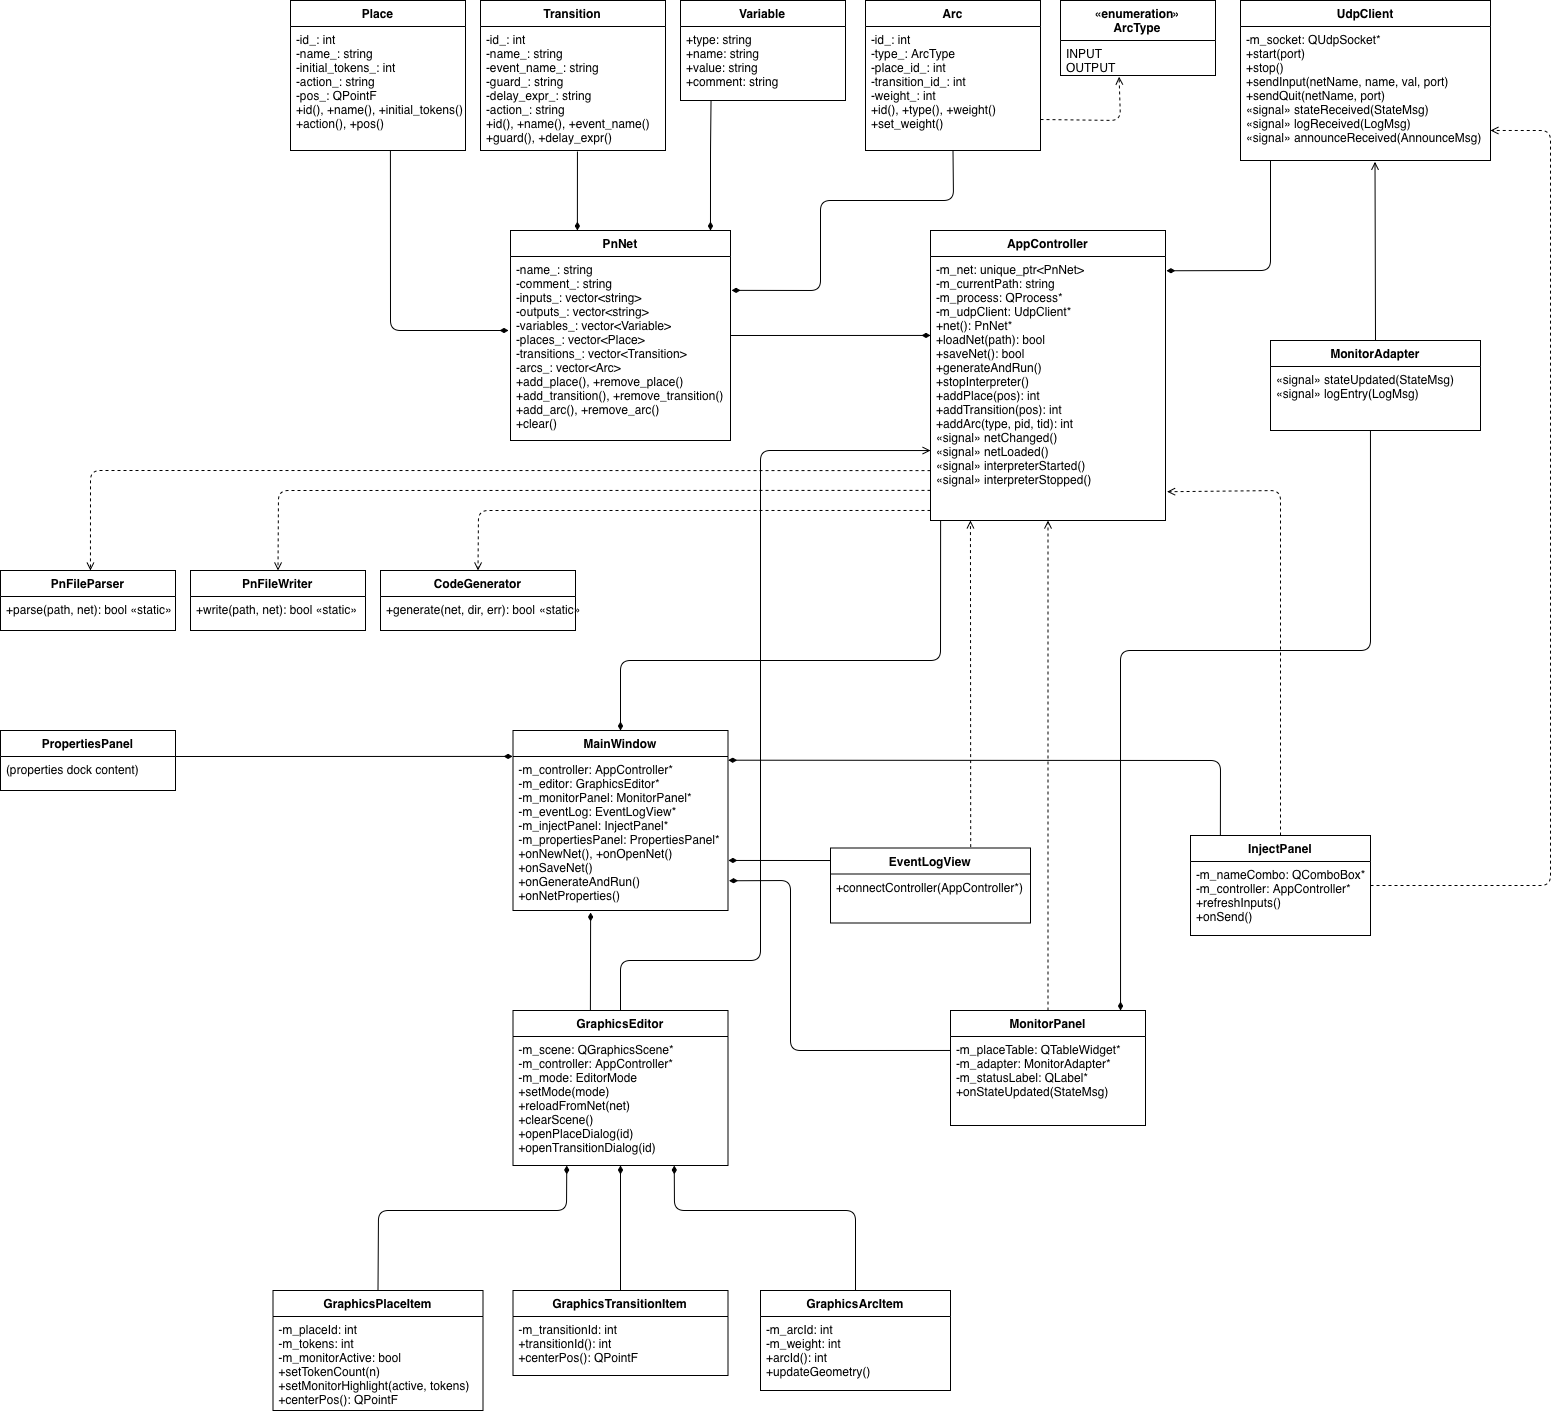

The diagram above was exported from draw.io. Its source (the exported page's mxGraphModel, read from the mxfile embedded in the PNG):
<mxGraphModel dx="5446" dy="1486" grid="1" gridSize="10" guides="1" tooltips="1" connect="1" arrows="1" fold="1" page="1" pageScale="1" pageWidth="1654" pageHeight="1169" background="#ffffff" math="0" shadow="0">
  <root>
    <mxCell id="0" />
    <mxCell id="1" parent="0" />
    <mxCell id="2" parent="1" style="swimlane;fontStyle=1;align=center;startSize=26;fillColor=#ffffff;strokeColor=#000000;" value="Place" vertex="1">
      <mxGeometry height="150" width="175" x="20" y="20" as="geometry" />
    </mxCell>
    <mxCell id="3" parent="2" style="text;strokeColor=none;fillColor=none;align=left;verticalAlign=top;spacingLeft=4;" value="-id_: int&#10;-name_: string&#10;-initial_tokens_: int&#10;-action_: string&#10;-pos_: QPointF&#10;+id(), +name(), +initial_tokens()&#10;+action(), +pos()" vertex="1">
      <mxGeometry height="124" width="175" y="26" as="geometry" />
    </mxCell>
    <mxCell id="4" parent="1" style="swimlane;fontStyle=1;align=center;startSize=26;fillColor=#ffffff;strokeColor=#000000;" value="Transition" vertex="1">
      <mxGeometry height="150" width="185" x="210" y="20" as="geometry" />
    </mxCell>
    <mxCell id="5" parent="4" style="text;strokeColor=none;fillColor=none;align=left;verticalAlign=top;spacingLeft=4;" value="-id_: int&#10;-name_: string&#10;-event_name_: string&#10;-guard_: string&#10;-delay_expr_: string&#10;-action_: string&#10;+id(), +name(), +event_name()&#10;+guard(), +delay_expr()" vertex="1">
      <mxGeometry height="124" width="185" y="26" as="geometry" />
    </mxCell>
    <mxCell id="6" parent="1" style="swimlane;fontStyle=1;align=center;startSize=26;fillColor=#ffffff;strokeColor=#000000;" value="Arc" vertex="1">
      <mxGeometry height="150" width="175" x="595" y="20" as="geometry" />
    </mxCell>
    <mxCell id="7" parent="6" style="text;strokeColor=none;fillColor=none;align=left;verticalAlign=top;spacingLeft=4;" value="-id_: int&#10;-type_: ArcType&#10;-place_id_: int&#10;-transition_id_: int&#10;-weight_: int&#10;+id(), +type(), +weight()&#10;+set_weight()" vertex="1">
      <mxGeometry height="124" width="175" y="26" as="geometry" />
    </mxCell>
    <mxCell id="8" parent="1" style="swimlane;fontStyle=1;align=center;startSize=26;fillColor=#ffffff;strokeColor=#000000;" value="Variable" vertex="1">
      <mxGeometry height="100" width="165" x="410" y="20" as="geometry" />
    </mxCell>
    <mxCell id="9" parent="8" style="text;strokeColor=none;fillColor=none;align=left;verticalAlign=top;spacingLeft=4;" value="+type: string&#10;+name: string&#10;+value: string&#10;+comment: string" vertex="1">
      <mxGeometry height="74" width="165" y="26" as="geometry" />
    </mxCell>
    <mxCell id="10" parent="1" style="swimlane;fontStyle=1;align=center;startSize=40;fillColor=#ffffff;strokeColor=#000000;" value="«enumeration»&#10;ArcType" vertex="1">
      <mxGeometry height="75" width="155" x="790" y="20" as="geometry" />
    </mxCell>
    <mxCell id="11" parent="10" style="text;strokeColor=none;fillColor=none;align=left;verticalAlign=top;spacingLeft=4;" value="INPUT&#10;OUTPUT" vertex="1">
      <mxGeometry height="35" width="155" y="40" as="geometry" />
    </mxCell>
    <mxCell id="12" parent="1" style="swimlane;fontStyle=1;align=center;startSize=26;fillColor=#ffffff;strokeColor=#000000;" value="PnNet" vertex="1">
      <mxGeometry height="210" width="220" x="240" y="250" as="geometry" />
    </mxCell>
    <mxCell id="13" parent="12" style="text;strokeColor=none;fillColor=none;align=left;verticalAlign=top;spacingLeft=4;" value="-name_: string&#10;-comment_: string&#10;-inputs_: vector&lt;string&gt;&#10;-outputs_: vector&lt;string&gt;&#10;-variables_: vector&lt;Variable&gt;&#10;-places_: vector&lt;Place&gt;&#10;-transitions_: vector&lt;Transition&gt;&#10;-arcs_: vector&lt;Arc&gt;&#10;+add_place(), +remove_place()&#10;+add_transition(), +remove_transition()&#10;+add_arc(), +remove_arc()&#10;+clear()" vertex="1">
      <mxGeometry height="184" width="220" y="26" as="geometry" />
    </mxCell>
    <mxCell id="14" parent="1" style="swimlane;fontStyle=1;align=center;startSize=26;fillColor=#ffffff;strokeColor=#000000;" value="PnFileParser" vertex="1">
      <mxGeometry height="60" width="175" x="-270" y="590" as="geometry" />
    </mxCell>
    <mxCell id="15" parent="14" style="text;strokeColor=none;fillColor=none;align=left;verticalAlign=top;spacingLeft=4;" value="+parse(path, net): bool  «static»" vertex="1">
      <mxGeometry height="34" width="175" y="26" as="geometry" />
    </mxCell>
    <mxCell id="16" parent="1" style="swimlane;fontStyle=1;align=center;startSize=26;fillColor=#ffffff;strokeColor=#000000;" value="PnFileWriter" vertex="1">
      <mxGeometry height="60" width="175" x="-80" y="590" as="geometry" />
    </mxCell>
    <mxCell id="17" parent="16" style="text;strokeColor=none;fillColor=none;align=left;verticalAlign=top;spacingLeft=4;" value="+write(path, net): bool  «static»" vertex="1">
      <mxGeometry height="34" width="175" y="26" as="geometry" />
    </mxCell>
    <mxCell id="18" parent="1" style="swimlane;fontStyle=1;align=center;startSize=26;fillColor=#ffffff;strokeColor=#000000;" value="CodeGenerator" vertex="1">
      <mxGeometry height="60" width="195" x="110" y="590" as="geometry" />
    </mxCell>
    <mxCell id="19" parent="18" style="text;strokeColor=none;fillColor=none;align=left;verticalAlign=top;spacingLeft=4;" value="+generate(net, dir, err): bool  «static»" vertex="1">
      <mxGeometry height="34" width="195" y="26" as="geometry" />
    </mxCell>
    <mxCell id="20" parent="1" style="swimlane;fontStyle=1;align=center;startSize=26;fillColor=#ffffff;strokeColor=#000000;" value="AppController" vertex="1">
      <mxGeometry height="290" width="235" x="660" y="250" as="geometry" />
    </mxCell>
    <mxCell id="21" parent="20" style="text;strokeColor=none;fillColor=none;align=left;verticalAlign=top;spacingLeft=4;" value="-m_net: unique_ptr&lt;PnNet&gt;&#10;-m_currentPath: string&#10;-m_process: QProcess*&#10;-m_udpClient: UdpClient*&#10;+net(): PnNet*&#10;+loadNet(path): bool&#10;+saveNet(): bool&#10;+generateAndRun()&#10;+stopInterpreter()&#10;+addPlace(pos): int&#10;+addTransition(pos): int&#10;+addArc(type, pid, tid): int&#10;«signal» netChanged()&#10;«signal» netLoaded()&#10;«signal» interpreterStarted()&#10;«signal» interpreterStopped()" vertex="1">
      <mxGeometry height="264" width="235" y="26" as="geometry" />
    </mxCell>
    <mxCell id="22" parent="1" style="swimlane;fontStyle=1;align=center;startSize=26;fillColor=#ffffff;strokeColor=#000000;" value="UdpClient" vertex="1">
      <mxGeometry height="160" width="250" x="970" y="20" as="geometry" />
    </mxCell>
    <mxCell id="23" parent="22" style="text;strokeColor=none;fillColor=none;align=left;verticalAlign=top;spacingLeft=4;" value="-m_socket: QUdpSocket*&#10;+start(port)&#10;+stop()&#10;+sendInput(netName, name, val, port)&#10;+sendQuit(netName, port)&#10;«signal» stateReceived(StateMsg)&#10;«signal» logReceived(LogMsg)&#10;«signal» announceReceived(AnnounceMsg)" vertex="1">
      <mxGeometry height="134" width="250" y="26" as="geometry" />
    </mxCell>
    <mxCell id="24" parent="1" style="swimlane;fontStyle=1;align=center;startSize=26;fillColor=#ffffff;strokeColor=#000000;" value="MonitorAdapter" vertex="1">
      <mxGeometry height="90" width="210" x="1000" y="360" as="geometry" />
    </mxCell>
    <mxCell id="25" parent="24" style="text;strokeColor=none;fillColor=none;align=left;verticalAlign=top;spacingLeft=4;" value="«signal» stateUpdated(StateMsg)&#10;«signal» logEntry(LogMsg)" vertex="1">
      <mxGeometry height="64" width="210" y="26" as="geometry" />
    </mxCell>
    <mxCell id="26" parent="1" style="swimlane;fontStyle=1;align=center;startSize=26;fillColor=#ffffff;strokeColor=#000000;" value="MainWindow" vertex="1">
      <mxGeometry height="180" width="215" x="242.5" y="750" as="geometry" />
    </mxCell>
    <mxCell id="27" parent="26" style="text;strokeColor=none;fillColor=none;align=left;verticalAlign=top;spacingLeft=4;" value="-m_controller: AppController*&#10;-m_editor: GraphicsEditor*&#10;-m_monitorPanel: MonitorPanel*&#10;-m_eventLog: EventLogView*&#10;-m_injectPanel: InjectPanel*&#10;-m_propertiesPanel: PropertiesPanel*&#10;+onNewNet(), +onOpenNet()&#10;+onSaveNet()&#10;+onGenerateAndRun()&#10;+onNetProperties()" vertex="1">
      <mxGeometry height="154" width="215" y="26" as="geometry" />
    </mxCell>
    <mxCell id="28" parent="1" style="swimlane;fontStyle=1;align=center;startSize=26;fillColor=#ffffff;strokeColor=#000000;" value="GraphicsEditor" vertex="1">
      <mxGeometry height="155" width="215" x="242.5" y="1030" as="geometry" />
    </mxCell>
    <mxCell id="29" parent="28" style="text;strokeColor=none;fillColor=none;align=left;verticalAlign=top;spacingLeft=4;" value="-m_scene: QGraphicsScene*&#10;-m_controller: AppController*&#10;-m_mode: EditorMode&#10;+setMode(mode)&#10;+reloadFromNet(net)&#10;+clearScene()&#10;+openPlaceDialog(id)&#10;+openTransitionDialog(id)" vertex="1">
      <mxGeometry height="129" width="215" y="26" as="geometry" />
    </mxCell>
    <mxCell id="30" parent="1" style="swimlane;fontStyle=1;align=center;startSize=26;fillColor=#ffffff;strokeColor=#000000;" value="MonitorPanel" vertex="1">
      <mxGeometry height="115" width="195" x="680" y="1030" as="geometry" />
    </mxCell>
    <mxCell id="31" parent="30" style="text;strokeColor=none;fillColor=none;align=left;verticalAlign=top;spacingLeft=4;" value="-m_placeTable: QTableWidget*&#10;-m_adapter: MonitorAdapter*&#10;-m_statusLabel: QLabel*&#10;+onStateUpdated(StateMsg)" vertex="1">
      <mxGeometry height="89" width="195" y="26" as="geometry" />
    </mxCell>
    <mxCell id="32" parent="1" style="swimlane;fontStyle=1;align=center;startSize=26;fillColor=#ffffff;strokeColor=#000000;" value="EventLogView" vertex="1">
      <mxGeometry height="75" width="200" x="560" y="867.5" as="geometry" />
    </mxCell>
    <mxCell id="33" parent="32" style="text;strokeColor=none;fillColor=none;align=left;verticalAlign=top;spacingLeft=4;" value="+connectController(AppController*)" vertex="1">
      <mxGeometry height="49" width="185" y="26" as="geometry" />
    </mxCell>
    <mxCell id="34" parent="1" style="swimlane;fontStyle=1;align=center;startSize=26;fillColor=#ffffff;strokeColor=#000000;" value="InjectPanel" vertex="1">
      <mxGeometry height="100" width="180" x="920" y="855" as="geometry" />
    </mxCell>
    <mxCell id="35" parent="34" style="text;strokeColor=none;fillColor=none;align=left;verticalAlign=top;spacingLeft=4;" value="-m_nameCombo: QComboBox*&#10;-m_controller: AppController*&#10;+refreshInputs()&#10;+onSend()" vertex="1">
      <mxGeometry height="74" width="180" y="26" as="geometry" />
    </mxCell>
    <mxCell id="36" parent="1" style="swimlane;fontStyle=1;align=center;startSize=26;fillColor=#ffffff;strokeColor=#000000;" value="PropertiesPanel" vertex="1">
      <mxGeometry height="60" width="175" x="-270" y="750" as="geometry" />
    </mxCell>
    <mxCell id="37" parent="36" style="text;strokeColor=none;fillColor=none;align=left;verticalAlign=top;spacingLeft=4;" value="(properties dock content)" vertex="1">
      <mxGeometry height="34" width="175" y="26" as="geometry" />
    </mxCell>
    <mxCell id="38" parent="1" style="swimlane;fontStyle=1;align=center;startSize=26;fillColor=#ffffff;strokeColor=#000000;" value="GraphicsPlaceItem" vertex="1">
      <mxGeometry height="120" width="210" x="2.5" y="1310" as="geometry" />
    </mxCell>
    <mxCell id="39" parent="38" style="text;strokeColor=none;fillColor=none;align=left;verticalAlign=top;spacingLeft=4;" value="-m_placeId: int&#10;-m_tokens: int&#10;-m_monitorActive: bool&#10;+setTokenCount(n)&#10;+setMonitorHighlight(active, tokens)&#10;+centerPos(): QPointF" vertex="1">
      <mxGeometry height="94" width="205" y="26" as="geometry" />
    </mxCell>
    <mxCell id="40" parent="1" style="swimlane;fontStyle=1;align=center;startSize=26;fillColor=#ffffff;strokeColor=#000000;" value="GraphicsTransitionItem" vertex="1">
      <mxGeometry height="85" width="215" x="242.5" y="1310" as="geometry" />
    </mxCell>
    <mxCell id="41" parent="40" style="text;strokeColor=none;fillColor=none;align=left;verticalAlign=top;spacingLeft=4;" value="-m_transitionId: int&#10;+transitionId(): int&#10;+centerPos(): QPointF" vertex="1">
      <mxGeometry height="59" width="215" y="26" as="geometry" />
    </mxCell>
    <mxCell id="42" parent="1" style="swimlane;fontStyle=1;align=center;startSize=26;fillColor=#ffffff;strokeColor=#000000;" value="GraphicsArcItem" vertex="1">
      <mxGeometry height="100" width="190" x="490" y="1310" as="geometry" />
    </mxCell>
    <mxCell id="43" parent="42" style="text;strokeColor=none;fillColor=none;align=left;verticalAlign=top;spacingLeft=4;" value="-m_arcId: int&#10;-m_weight: int&#10;+arcId(): int&#10;+updateGeometry()" vertex="1">
      <mxGeometry height="74" width="190" y="26" as="geometry" />
    </mxCell>
    <mxCell id="50" edge="1" parent="1" style="endArrow=none;startArrow=diamondThin;startFill=1;entryX=0.571;entryY=1;entryDx=0;entryDy=0;entryPerimeter=0;" target="3">
      <mxGeometry relative="1" as="geometry">
        <Array as="points">
          <mxPoint x="120" y="350" />
        </Array>
        <mxPoint x="238" y="350" as="sourcePoint" />
        <mxPoint x="120" y="190" as="targetPoint" />
      </mxGeometry>
    </mxCell>
    <mxCell id="51" edge="1" parent="1" source="12" style="endArrow=none;startArrow=diamondThin;startFill=1;entryX=0.524;entryY=1.008;entryDx=0;entryDy=0;entryPerimeter=0;exitX=0.304;exitY=0;exitDx=0;exitDy=0;exitPerimeter=0;" target="5">
      <mxGeometry relative="1" as="geometry">
        <mxPoint x="307" y="240" as="sourcePoint" />
      </mxGeometry>
    </mxCell>
    <mxCell id="52" edge="1" parent="1" source="13" style="endArrow=none;startArrow=diamondThin;startFill=1;entryX=0.5;entryY=1;entryDx=0;entryDy=0;exitX=1.005;exitY=0.184;exitDx=0;exitDy=0;exitPerimeter=0;" target="6">
      <mxGeometry relative="1" as="geometry">
        <Array as="points">
          <mxPoint x="550" y="310" />
          <mxPoint x="550" y="220" />
          <mxPoint x="683" y="220" />
        </Array>
        <mxPoint x="470" y="310" as="sourcePoint" />
      </mxGeometry>
    </mxCell>
    <mxCell id="53" edge="1" parent="1" source="12" style="endArrow=none;startArrow=diamondThin;startFill=1;exitX=0.909;exitY=0;exitDx=0;exitDy=0;exitPerimeter=0;entryX=0.185;entryY=1.003;entryDx=0;entryDy=0;entryPerimeter=0;" target="9">
      <mxGeometry relative="1" as="geometry">
        <Array as="points">
          <mxPoint x="440" y="200" />
          <mxPoint x="440" y="170" />
        </Array>
        <mxPoint x="440" y="220" as="sourcePoint" />
        <mxPoint x="450" y="140" as="targetPoint" />
      </mxGeometry>
    </mxCell>
    <mxCell id="54" edge="1" parent="1" source="7" style="endArrow=open;endFill=0;dashed=1;exitX=1;exitY=0.75;exitDx=0;exitDy=0;entryX=0.378;entryY=1.035;entryDx=0;entryDy=0;entryPerimeter=0;" target="11">
      <mxGeometry relative="1" as="geometry">
        <Array as="points">
          <mxPoint x="850" y="140" />
        </Array>
        <mxPoint x="870" y="139" as="targetPoint" />
      </mxGeometry>
    </mxCell>
    <mxCell id="55" edge="1" parent="1" source="21" style="endArrow=none;startArrow=diamondThin;startFill=1;entryX=1;entryY=0.5;entryDx=0;entryDy=0;exitX=0;exitY=0.299;exitDx=0;exitDy=0;exitPerimeter=0;" target="12">
      <mxGeometry relative="1" as="geometry">
        <mxPoint x="630" y="355" as="sourcePoint" />
      </mxGeometry>
    </mxCell>
    <mxCell id="56" edge="1" parent="1" source="21" style="endArrow=none;startArrow=diamondThin;startFill=1;exitX=1.004;exitY=0.054;exitDx=0;exitDy=0;entryX=0.12;entryY=1;entryDx=0;entryDy=0;entryPerimeter=0;exitPerimeter=0;" target="23">
      <mxGeometry relative="1" as="geometry">
        <Array as="points">
          <mxPoint x="1000" y="290" />
        </Array>
        <mxPoint x="1000" y="190" as="targetPoint" />
      </mxGeometry>
    </mxCell>
    <mxCell id="58" edge="1" parent="1" source="21" style="endArrow=open;endFill=0;dashed=1;exitX=0;exitY=0.886;exitDx=0;exitDy=0;exitPerimeter=0;entryX=0.5;entryY=0;entryDx=0;entryDy=0;" target="16">
      <mxGeometry relative="1" as="geometry">
        <Array as="points">
          <mxPoint x="8" y="510" />
        </Array>
        <mxPoint y="580" as="targetPoint" />
      </mxGeometry>
    </mxCell>
    <mxCell id="59" edge="1" parent="1" source="21" style="endArrow=open;endFill=0;dashed=1;exitX=0;exitY=0.962;exitDx=0;exitDy=0;exitPerimeter=0;entryX=0.5;entryY=0;entryDx=0;entryDy=0;" target="18">
      <mxGeometry relative="1" as="geometry">
        <Array as="points">
          <mxPoint x="208" y="530" />
        </Array>
        <mxPoint x="190" y="570" as="targetPoint" />
      </mxGeometry>
    </mxCell>
    <mxCell id="60" edge="1" parent="1" source="24" style="endArrow=open;endFill=0;exitX=0.5;exitY=0;exitDx=0;exitDy=0;entryX=0.538;entryY=1.01;entryDx=0;entryDy=0;entryPerimeter=0;" target="23">
      <mxGeometry relative="1" as="geometry">
        <mxPoint x="1105" y="190" as="targetPoint" />
      </mxGeometry>
    </mxCell>
    <mxCell id="61" edge="1" parent="1" source="30" style="endArrow=none;startArrow=diamondThin;startFill=1;exitX=0.872;exitY=0;exitDx=0;exitDy=0;exitPerimeter=0;entryX=0.476;entryY=1;entryDx=0;entryDy=0;entryPerimeter=0;" target="25">
      <mxGeometry relative="1" as="geometry">
        <Array as="points">
          <mxPoint x="850" y="670" />
          <mxPoint x="1100" y="670" />
        </Array>
        <mxPoint x="1100" y="460" as="targetPoint" />
      </mxGeometry>
    </mxCell>
    <mxCell id="62" edge="1" parent="1" source="30" style="endArrow=open;endFill=0;dashed=1;exitX=0.5;exitY=0;exitDx=0;exitDy=0;entryX=0.5;entryY=1;entryDx=0;entryDy=0;" target="20">
      <mxGeometry relative="1" as="geometry" />
    </mxCell>
    <mxCell id="63" edge="1" parent="1" source="26" style="endArrow=none;startArrow=diamondThin;startFill=1;exitX=0.5;exitY=0;exitDx=0;exitDy=0;entryX=0.043;entryY=1;entryDx=0;entryDy=0;entryPerimeter=0;" target="21">
      <mxGeometry relative="1" as="geometry">
        <Array as="points">
          <mxPoint x="350" y="680" />
          <mxPoint x="670" y="680" />
        </Array>
        <mxPoint x="670" y="550" as="targetPoint" />
      </mxGeometry>
    </mxCell>
    <mxCell id="64" edge="1" parent="1" source="27" style="endArrow=none;startArrow=diamondThin;startFill=1;entryX=0.36;entryY=0;entryDx=0;entryDy=0;entryPerimeter=0;exitX=0.361;exitY=1.013;exitDx=0;exitDy=0;exitPerimeter=0;" target="28">
      <mxGeometry relative="1" as="geometry">
        <mxPoint x="320" y="940" as="sourcePoint" />
      </mxGeometry>
    </mxCell>
    <mxCell id="65" edge="1" parent="1" source="27" style="endArrow=none;startArrow=diamondThin;startFill=1;entryX=0;entryY=0.157;entryDx=0;entryDy=0;entryPerimeter=0;exitX=1.005;exitY=0.807;exitDx=0;exitDy=0;exitPerimeter=0;" target="31">
      <mxGeometry relative="1" as="geometry">
        <Array as="points">
          <mxPoint x="520" y="900" />
          <mxPoint x="520" y="1070" />
        </Array>
        <mxPoint x="520" y="900" as="sourcePoint" />
      </mxGeometry>
    </mxCell>
    <mxCell id="66" edge="1" parent="1" source="27" style="endArrow=none;startArrow=diamondThin;startFill=1;exitX=1.002;exitY=0.675;exitDx=0;exitDy=0;exitPerimeter=0;entryX=0;entryY=0.167;entryDx=0;entryDy=0;entryPerimeter=0;" target="32">
      <mxGeometry relative="1" as="geometry">
        <mxPoint x="470.37" y="880" as="sourcePoint" />
        <mxPoint x="550" y="880" as="targetPoint" />
      </mxGeometry>
    </mxCell>
    <mxCell id="67" edge="1" parent="1" source="27" style="endArrow=none;startArrow=diamondThin;startFill=1;entryX=0.166;entryY=-0.001;entryDx=0;entryDy=0;entryPerimeter=0;exitX=1.001;exitY=0.024;exitDx=0;exitDy=0;exitPerimeter=0;" target="34">
      <mxGeometry relative="1" as="geometry">
        <Array as="points">
          <mxPoint x="950" y="780" />
        </Array>
        <mxPoint x="470" y="780" as="sourcePoint" />
        <mxPoint x="950" y="850" as="targetPoint" />
      </mxGeometry>
    </mxCell>
    <mxCell id="68" edge="1" parent="1" source="26" style="endArrow=none;startArrow=diamondThin;startFill=1;entryX=1;entryY=0;entryDx=0;entryDy=0;exitX=-0.002;exitY=0.144;exitDx=0;exitDy=0;exitPerimeter=0;" target="37">
      <mxGeometry relative="1" as="geometry">
        <mxPoint x="230" y="776" as="sourcePoint" />
      </mxGeometry>
    </mxCell>
    <mxCell id="70" edge="1" parent="1" source="29" style="endArrow=none;startArrow=diamondThin;startFill=1;exitX=0.25;exitY=1;exitDx=0;exitDy=0;entryX=0.5;entryY=0;entryDx=0;entryDy=0;" target="38">
      <mxGeometry relative="1" as="geometry">
        <Array as="points">
          <mxPoint x="296" y="1230" />
          <mxPoint x="108" y="1230" />
        </Array>
      </mxGeometry>
    </mxCell>
    <mxCell id="71" edge="1" parent="1" source="28" style="endArrow=none;startArrow=diamondThin;startFill=1;exitX=0.5;exitY=1;exitDx=0;exitDy=0;entryX=0.5;entryY=0;entryDx=0;entryDy=0;" target="40">
      <mxGeometry relative="1" as="geometry" />
    </mxCell>
    <mxCell id="72" edge="1" parent="1" source="28" style="endArrow=none;startArrow=diamondThin;startFill=1;exitX=0.75;exitY=1;exitDx=0;exitDy=0;entryX=0.5;entryY=0;entryDx=0;entryDy=0;" target="42">
      <mxGeometry relative="1" as="geometry">
        <Array as="points">
          <mxPoint x="404" y="1230" />
          <mxPoint x="585" y="1230" />
        </Array>
      </mxGeometry>
    </mxCell>
    <mxCell id="73" edge="1" parent="1" source="34" style="endArrow=open;endFill=0;dashed=1;exitX=0.5;exitY=0;exitDx=0;exitDy=0;entryX=1.007;entryY=0.891;entryDx=0;entryDy=0;entryPerimeter=0;" target="21">
      <mxGeometry relative="1" as="geometry">
        <Array as="points">
          <mxPoint x="1010" y="510" />
        </Array>
        <mxPoint x="970" y="510" as="targetPoint" />
      </mxGeometry>
    </mxCell>
    <mxCell id="74" edge="1" parent="1" source="34" style="endArrow=open;endFill=0;dashed=1;exitX=1;exitY=0.5;exitDx=0;exitDy=0;entryX=1;entryY=0.776;entryDx=0;entryDy=0;entryPerimeter=0;" target="23">
      <mxGeometry relative="1" as="geometry">
        <Array as="points">
          <mxPoint x="1280" y="905" />
          <mxPoint x="1280" y="150" />
        </Array>
        <mxPoint x="1250" y="150" as="targetPoint" />
      </mxGeometry>
    </mxCell>
    <mxCell id="75" edge="1" parent="1" source="32" style="endArrow=open;endFill=0;dashed=1;entryX=0.17;entryY=1;entryDx=0;entryDy=0;entryPerimeter=0;exitX=0.701;exitY=-0.012;exitDx=0;exitDy=0;exitPerimeter=0;" target="21">
      <mxGeometry relative="1" as="geometry">
        <mxPoint x="700" y="860" as="sourcePoint" />
        <mxPoint x="700" y="550" as="targetPoint" />
      </mxGeometry>
    </mxCell>
    <mxCell id="5flwPYBKolNEV1-STwxF-75" edge="1" parent="1" source="21" style="endArrow=open;endFill=0;dashed=1;exitX=0;exitY=0.811;exitDx=0;exitDy=0;exitPerimeter=0;entryX=0.514;entryY=0;entryDx=0;entryDy=0;entryPerimeter=0;" target="14">
      <mxGeometry relative="1" as="geometry">
        <Array as="points">
          <mxPoint x="-180" y="490" />
        </Array>
        <mxPoint x="650" y="520" as="sourcePoint" />
        <mxPoint x="-230" y="570" as="targetPoint" />
      </mxGeometry>
    </mxCell>
    <mxCell id="5flwPYBKolNEV1-STwxF-76" edge="1" parent="1" source="28" style="endArrow=open;endFill=0;exitX=0.5;exitY=0;exitDx=0;exitDy=0;entryX=0;entryY=0.735;entryDx=0;entryDy=0;entryPerimeter=0;" target="21">
      <mxGeometry relative="1" as="geometry">
        <Array as="points">
          <mxPoint x="350" y="980" />
          <mxPoint x="490" y="980" />
          <mxPoint x="490" y="470" />
        </Array>
        <mxPoint x="640" y="470" as="targetPoint" />
      </mxGeometry>
    </mxCell>
  </root>
</mxGraphModel>